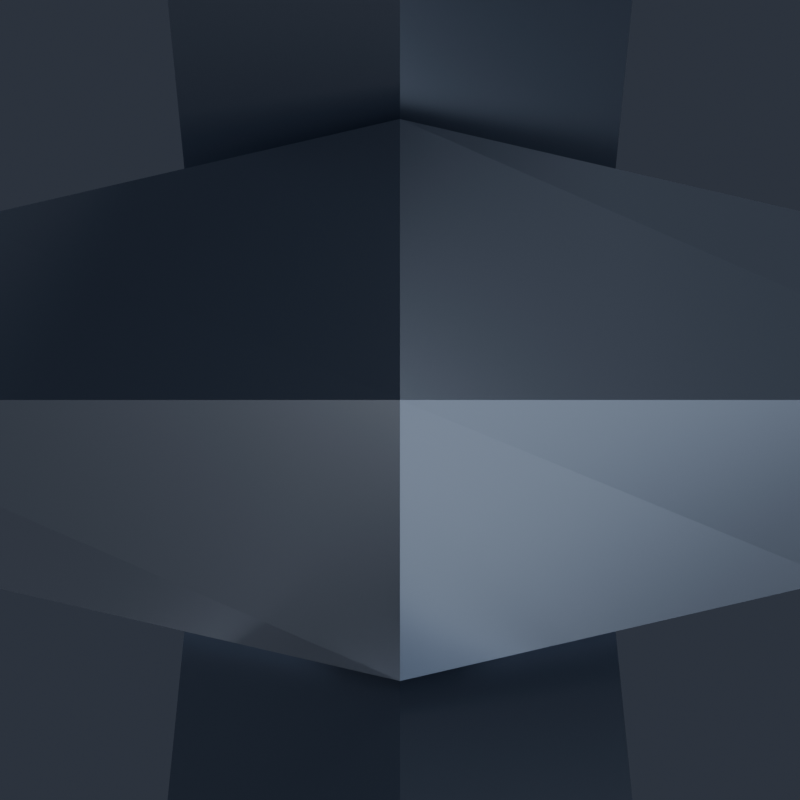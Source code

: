 # Source: FragPin.blend  (saved by Blender 5.2.45; exported with 4.5.12 LTS)
import bpy
from mathutils import Matrix  # noqa: F401  (used for matrix-valued properties, if any)

bpy.ops.wm.read_factory_settings(use_empty=True)
scene = bpy.context.scene
scene.name = 'Scene'

# ---- collections
col_fragpin = bpy.data.collections.new('FragPin'); scene.collection.children.link(col_fragpin)
col_renderrig = bpy.data.collections.new('RenderRig'); scene.collection.children.link(col_renderrig)

# ---- materials (node trees are filled in below, after node groups)
mat_chain_metal = bpy.data.materials.new('Chain_Metal')
mat_pin_steel = bpy.data.materials.new('Pin_Steel')
mat_pin_brass = bpy.data.materials.new('Pin_Brass')

# ---- material node trees
mat_chain_metal.use_nodes = True; mat_chain_metal.node_tree.nodes.clear()
_N = mat_chain_metal.node_tree.nodes; _L = mat_chain_metal.node_tree.links
n0 = _N.new('ShaderNodeBsdfPrincipled'); n0.name = 'Principled BSDF'; n0.location = (-200, 100)
n0.inputs[0].default_value = (0.3231, 0.3712, 0.4564, 1.0)
n0.inputs[1].default_value = 0.85
n0.inputs[2].default_value = 0.28
n0.inputs[10].default_value = 0.005
n0.inputs[13].default_value = 0.55
n0.inputs[27].default_value = (0.3231, 0.3712, 0.4564, 1.0)
n1 = _N.new('ShaderNodeOutputMaterial'); n1.name = 'Material Output'; n1.location = (200, 100)
_L.new(n0.outputs[0], n1.inputs[0])
n1.is_active_output = True
mat_pin_steel.use_nodes = True; mat_pin_steel.node_tree.nodes.clear()
_N = mat_pin_steel.node_tree.nodes; _L = mat_pin_steel.node_tree.links
n0 = _N.new('ShaderNodeBsdfPrincipled'); n0.name = 'Principled BSDF'; n0.location = (-200, 100)
n0.inputs[0].default_value = (0.07619, 0.09759, 0.147, 1.0)
n0.inputs[1].default_value = 0.84
n0.inputs[2].default_value = 0.34
n0.inputs[10].default_value = 0.005
n0.inputs[13].default_value = 0.55
n0.inputs[27].default_value = (0.07619, 0.09759, 0.147, 1.0)
n1 = _N.new('ShaderNodeOutputMaterial'); n1.name = 'Material Output'; n1.location = (200, 100)
_L.new(n0.outputs[0], n1.inputs[0])
n1.is_active_output = True
mat_pin_brass.use_nodes = True; mat_pin_brass.node_tree.nodes.clear()
_N = mat_pin_brass.node_tree.nodes; _L = mat_pin_brass.node_tree.links
n0 = _N.new('ShaderNodeBsdfPrincipled'); n0.name = 'Principled BSDF'; n0.location = (-200, 100)
n0.inputs[0].default_value = (0.8714, 0.5029, 0.04231, 1.0)
n0.inputs[1].default_value = 0.9
n0.inputs[2].default_value = 0.25
n0.inputs[10].default_value = 0.005
n0.inputs[13].default_value = 0.55
n0.inputs[27].default_value = (0.8714, 0.5029, 0.04231, 1.0)
n1 = _N.new('ShaderNodeOutputMaterial'); n1.name = 'Material Output'; n1.location = (200, 100)
_L.new(n0.outputs[0], n1.inputs[0])
n1.is_active_output = True

# ---- world
world_charmstudioworld = bpy.data.worlds.new('CharmStudioWorld'); scene.world = world_charmstudioworld
world_charmstudioworld.use_nodes = True; world_charmstudioworld.node_tree.nodes.clear()
_N = world_charmstudioworld.node_tree.nodes; _L = world_charmstudioworld.node_tree.links
n0 = _N.new('ShaderNodeBackground'); n0.name = 'Background'; n0.location = (-200, 100)
n0.inputs[0].default_value = (0.028, 0.034, 0.048, 1.0)
n0.inputs[1].default_value = 1.15
n1 = _N.new('ShaderNodeOutputWorld'); n1.name = 'World Output'; n1.location = (200, 100)
_L.new(n0.outputs[0], n1.inputs[0])
n1.is_active_output = True

# ---- cameras
cam_reviewcam = bpy.data.cameras.new('ReviewCam')
cam_reviewcam.clip_start = 0.01
cam_reviewcam.clip_end = 50.0

# ---- lights
light_keylight = bpy.data.lights.new('KeyLight', 'AREA')
light_keylight.color = (1.0, 0.98, 0.95)
light_keylight.energy = 6.4
light_keylight.size = 0.85
light_filllight = bpy.data.lights.new('FillLight', 'AREA')
light_filllight.color = (0.82, 0.9, 1.0)
light_filllight.energy = 3.0
light_filllight.size = 1.1
light_rimlight = bpy.data.lights.new('RimLight', 'AREA')
light_rimlight.color = (0.92, 0.96, 1.0)
light_rimlight.energy = 5.5
light_rimlight.size = 0.75
light_underbounce = bpy.data.lights.new('UnderBounce', 'AREA')
light_underbounce.color = (0.88, 0.91, 1.0)
light_underbounce.energy = 1.5
light_underbounce.size = 0.9

# ---- meshes
me_fragpin_chain_mesh = bpy.data.meshes.new('FragPin_Chain_Mesh')
me_fragpin_chain_mesh.from_pydata([(0.0, 0.02332, -0.006536), (-0.006928, 0.01732, -0.01), (0.0, 0.01132, -0.01346), (0.006928, 0.01732, -0.01), (0.006928, 1.225e-18, 0.0), (0.0, 1.225e-18, 0.006928), (-0.006928, 1.225e-18, 0.0), (0.0, 1.225e-18, -0.006928), (0.0, -0.01132, -0.01346), (0.006928, -0.01732, -0.01), (0.0, -0.02332, -0.006536), (-0.006928, -0.01732, -0.01), (0.0, -0.01132, -0.02654), (0.006928, -0.01732, -0.03), (0.0, -0.02332, -0.03346), (-0.006928, -0.01732, -0.03), (0.006928, -3.674e-18, -0.04), (0.0, -3.674e-18, -0.04693), (-0.006928, -3.674e-18, -0.04), (0.0, -3.674e-18, -0.03307), (0.0, 0.02332, -0.03346), (-0.006928, 0.01732, -0.03), (0.0, 0.01132, -0.02654), (0.006928, 0.01732, -0.03), (0.0, 0.006829, -0.027), (0.0, 0.0, -0.02017), (0.0, -0.006829, -0.027), (0.0, 0.0, -0.03383), (0.015, 0.006163, -0.03804), (0.0205, 0.0, -0.03526), (0.015, -0.006163, -0.03804), (0.0095, 0.0, -0.04082), (0.015, 0.006163, -0.06196), (0.0205, 0.0, -0.06474), (0.015, -0.006163, -0.06196), (0.0095, 0.0, -0.05918), (0.0, 0.006829, -0.073), (0.0, 0.0, -0.07983), (0.0, -0.006829, -0.073), (0.0, 0.0, -0.06617), (-0.015, 0.006163, -0.06196), (-0.0205, 0.0, -0.06474), (-0.015, -0.006163, -0.06196), (-0.0095, 0.0, -0.05918), (-0.015, 0.006163, -0.03804), (-0.0205, 0.0, -0.03526), (-0.015, -0.006163, -0.03804), (-0.0095, 0.0, -0.04082), (0.006829, 0.0, -0.06), (0.0, 0.0, -0.06683), (-0.006829, 0.0, -0.06), (0.0, 0.0, -0.05317), (0.0, 0.0205, -0.06826), (0.006163, 0.015, -0.07104), (0.0, 0.0095, -0.07382), (-0.006163, 0.015, -0.07104), (0.0, 0.0205, -0.09774), (0.006163, 0.015, -0.09496), (0.0, 0.0095, -0.09218), (-0.006163, 0.015, -0.09496), (0.006829, 0.0, -0.106), (0.0, 0.0, -0.09917), (-0.006829, 0.0, -0.106), (0.0, 0.0, -0.1128), (0.0, -0.0095, -0.09218), (-0.006163, -0.015, -0.09496), (0.0, -0.0205, -0.09774), (0.006163, -0.015, -0.09496), (0.0, -0.0095, -0.07382), (-0.006163, -0.015, -0.07104), (0.0, -0.0205, -0.06826), (0.006163, -0.015, -0.07104)], [], [(0, 1, 5, 4), (1, 2, 6, 5), (2, 3, 7, 6), (3, 0, 4, 7), (4, 5, 9, 8), (5, 6, 10, 9), (6, 7, 11, 10), (7, 4, 8, 11), (8, 9, 13, 12), (9, 10, 14, 13), (10, 11, 15, 14), (11, 8, 12, 15), (12, 13, 17, 16), (13, 14, 18, 17), (14, 15, 19, 18), (15, 12, 16, 19), (16, 17, 21, 20), (17, 18, 22, 21), (18, 19, 23, 22), (19, 16, 20, 23), (20, 21, 1, 0), (21, 22, 2, 1), (22, 23, 3, 2), (23, 20, 0, 3), (24, 25, 29, 28), (25, 26, 30, 29), (26, 27, 31, 30), (27, 24, 28, 31), (28, 29, 33, 32), (29, 30, 34, 33), (30, 31, 35, 34), (31, 28, 32, 35), (32, 33, 37, 36), (33, 34, 38, 37), (34, 35, 39, 38), (35, 32, 36, 39), (36, 37, 41, 40), (37, 38, 42, 41), (38, 39, 43, 42), (39, 36, 40, 43), (40, 41, 45, 44), (41, 42, 46, 45), (42, 43, 47, 46), (43, 40, 44, 47), (44, 45, 25, 24), (45, 46, 26, 25), (46, 47, 27, 26), (47, 44, 24, 27), (48, 49, 53, 52), (49, 50, 54, 53), (50, 51, 55, 54), (51, 48, 52, 55), (52, 53, 57, 56), (53, 54, 58, 57), (54, 55, 59, 58), (55, 52, 56, 59), (56, 57, 61, 60), (57, 58, 62, 61), (58, 59, 63, 62), (59, 56, 60, 63), (60, 61, 65, 64), (61, 62, 66, 65), (62, 63, 67, 66), (63, 60, 64, 67), (64, 65, 69, 68), (65, 66, 70, 69), (66, 67, 71, 70), (67, 64, 68, 71), (68, 69, 49, 48), (69, 70, 50, 49), (70, 71, 51, 50), (71, 68, 48, 51)])
me_fragpin_chain_mesh.materials.append(mat_chain_metal)
me_fragpin_chain_mesh.update()
me_fragpin_body_mesh_001 = bpy.data.meshes.new('FragPin_Body_Mesh.001')
me_fragpin_body_mesh_001.from_pydata([(0.03234, -0.008, -0.1806), (0.03603, -0.012, -0.1791), (0.04712, -0.012, -0.1745), (0.05081, -0.008, -0.173), (0.05081, 0.008, -0.173), (0.04712, 0.012, -0.1745), (0.03603, 0.012, -0.1791), (0.03234, 0.008, -0.1806), (0.01339, -0.008, -0.1617), (0.02105, -0.008, -0.1432), (0.02105, 0.008, -0.1432), (0.01339, 0.008, -0.1617), (-0.01339, -0.008, -0.1617), (-0.02105, -0.008, -0.1432), (-0.02105, 0.008, -0.1432), (-0.01339, 0.008, -0.1617), (-0.03234, -0.008, -0.1806), (-0.03603, -0.012, -0.1791), (-0.04712, -0.012, -0.1745), (-0.05081, -0.008, -0.173), (-0.05081, 0.008, -0.173), (-0.04712, 0.012, -0.1745), (-0.03603, 0.012, -0.1791), (-0.03234, 0.008, -0.1806), (-0.03234, -0.008, -0.2074), (-0.03603, -0.012, -0.2089), (-0.04712, -0.012, -0.2135), (-0.05081, -0.008, -0.215), (-0.05081, 0.008, -0.215), (-0.04712, 0.012, -0.2135), (-0.03603, 0.012, -0.2089), (-0.03234, 0.008, -0.2074), (-0.01952, -0.012, -0.2411), (-0.02105, -0.008, -0.2448), (-0.02105, 0.008, -0.2448), (-0.01952, 0.012, -0.2411), (0.03234, -0.008, -0.2074), (0.03603, -0.012, -0.2089), (0.04712, -0.012, -0.2135), (0.05081, -0.008, -0.215), (0.05081, 0.008, -0.215), (0.04712, 0.012, -0.2135), (0.03603, 0.012, -0.2089), (0.03234, 0.008, -0.2074), (-0.016, -0.016, -0.16), (-0.016, -0.016, -0.138), (0.016, -0.016, -0.16), (0.016, -0.016, -0.138), (0.021, -0.011, -0.138), (0.021, 0.011, -0.138), (0.016, 0.016, -0.16), (0.016, 0.016, -0.138), (-0.016, 0.016, -0.16), (-0.016, 0.016, -0.138), (-0.021, 0.011, -0.138), (-0.021, -0.011, -0.138), (-0.01976, -0.018, -0.2054), (0.02072, -0.018, -0.2054), (0.03176, -0.018, -0.279), (0.0244, -0.018, -0.3526), (0.006, -0.018, -0.3683), (-0.0124, -0.018, -0.3499), (-0.00872, -0.018, -0.2744), (-0.022, -0.014, -0.198), (0.022, -0.014, -0.198), (0.034, -0.014, -0.278), (0.026, -0.014, -0.358), (0.006, -0.014, -0.375), (-0.014, -0.014, -0.355), (-0.01, -0.014, -0.273), (-0.022, 0.014, -0.198), (0.022, 0.014, -0.198), (0.034, 0.014, -0.278), (0.026, 0.014, -0.358), (0.006, 0.014, -0.375), (-0.014, 0.014, -0.355), (-0.01, 0.014, -0.273), (-0.01976, 0.018, -0.2054), (0.02072, 0.018, -0.2054), (0.03176, 0.018, -0.279), (0.0244, 0.018, -0.3526), (0.006, 0.018, -0.3683), (-0.0124, 0.018, -0.3499), (-0.00872, 0.018, -0.2744), (0.019, -0.024, -0.236), (0.019, 0.024, -0.236), (0.0095, -0.024, -0.2195), (0.0095, 0.024, -0.2195), (-0.0095, -0.024, -0.2195), (-0.0095, 0.024, -0.2195), (-0.019, -0.024, -0.236), (-0.019, 0.024, -0.236), (-0.0095, -0.024, -0.2525), (-0.0095, 0.024, -0.2525), (0.0095, -0.024, -0.2525), (0.0095, 0.024, -0.2525), (-0.012, -0.012, -0.122), (0.012, -0.012, -0.122), (0.016, -0.008, -0.122), (0.016, 0.008, -0.122), (0.012, 0.012, -0.122), (-0.012, 0.012, -0.122), (-0.016, 0.008, -0.122), (-0.016, -0.008, -0.122), (0.0, 0.006236, -0.094), (0.0, 0.0, -0.08776), (0.0, -0.006236, -0.094), (0.0, 0.0, -0.1002), (0.0145, 0.005903, -0.1036), (0.0197, 0.0, -0.1008), (0.0145, -0.005903, -0.1036), (0.0093, 0.0, -0.1064), (0.0197, 0.0, -0.1272), (0.0093, 0.0, -0.1216), (-0.0197, 0.0, -0.1272), (-0.0093, 0.0, -0.1216), (-0.0145, 0.005903, -0.1036), (-0.0197, 0.0, -0.1008), (-0.0145, -0.005903, -0.1036), (-0.0093, 0.0, -0.1064), (0.01696, -0.012, -0.16), (0.01408, -0.009801, -0.16), (0.02, -0.012, -0.1474), (0.021, -0.011, -0.1471), (0.021, -0.008124, -0.1433), (0.02, 0.012, -0.1474), (0.021, 0.011, -0.1471), (0.021, 0.008124, -0.1433), (0.01696, 0.012, -0.16), (0.01408, 0.009801, -0.16), (-0.01696, -0.012, -0.16), (-0.01408, -0.009801, -0.16), (-0.021, -0.011, -0.1471), (-0.021, -0.008124, -0.1433), (-0.02, -0.012, -0.1474), (-0.021, 0.011, -0.1471), (-0.02, 0.012, -0.1474), (-0.021, 0.008124, -0.1433), (-0.01408, 0.009801, -0.16), (-0.01696, 0.012, -0.16), (-0.01725, -0.012, -0.2277), (-0.01824, -0.008, -0.2215), (-0.01824, 0.008, -0.2215), (-0.01725, 0.012, -0.2277), (0.02526, -0.012, -0.2197), (0.02457, -0.008, -0.2152), (0.02798, -0.008, -0.2379), (0.0273, -0.012, -0.2333), (0.0273, 0.012, -0.2333), (0.02798, 0.008, -0.2379), (0.02457, 0.008, -0.2152), (0.02526, 0.012, -0.2197), (-0.01328, -0.018, -0.2459), (-0.01576, -0.018, -0.2304), (-0.01474, -0.014, -0.2434), (-0.01659, -0.014, -0.2318), (-0.01474, 0.014, -0.2434), (-0.01659, 0.014, -0.2318), (-0.01328, 0.018, -0.2459), (-0.01576, 0.018, -0.2304), (0.01891, -0.009455, -0.138), (0.01418, -0.01418, -0.138), (0.01418, 0.01418, -0.138), (0.01891, 0.009455, -0.138), (-0.01891, 0.009455, -0.138), (-0.01418, 0.01418, -0.138), (-0.01418, -0.01418, -0.138), (-0.01891, -0.009455, -0.138), (0.01665, 0.003467, -0.1256), (0.01724, 0.0, -0.1288), (0.01665, -0.003467, -0.1256), (0.01711, -0.0008208, -0.1281), (0.008705, 0.0, -0.122), (0.01003, -0.0008317, -0.122), (0.01003, 0.0008317, -0.122), (-0.01724, 0.0, -0.1288), (-0.01711, 0.0008208, -0.1281), (-0.01665, 0.003467, -0.1256), (-0.01665, -0.003467, -0.1256), (-0.008705, 0.0, -0.122), (-0.01003, -0.0008317, -0.122), (-0.01003, 0.0008317, -0.122), (-0.0095, -0.018, -0.2525), (-0.0095, 0.018, -0.2525), (0.0095, -0.018, -0.2525), (0.0095, 0.018, -0.2525), (0.02, 0.012, -0.16), (-0.0145, -0.005903, -0.122), (-0.021, -0.008, -0.1432), (-0.021, 0.008, -0.1432), (0.021, 0.008, -0.1432), (0.021, -0.008, -0.1432), (-0.01659, -0.012, -0.2318), (-0.01451, -0.008, -0.2448), (-0.01474, -0.009552, -0.2434), (-0.01451, 0.008, -0.2448), (-0.01474, 0.009552, -0.2434), (-0.01659, 0.012, -0.2318), (-0.01605, -0.012, -0.2411), (-0.019, -0.012, -0.236), (-0.01605, 0.012, -0.2411), (-0.019, 0.012, -0.236), (-0.02, -0.012, -0.16), (-0.0095, -0.018, -0.2195), (-0.0095, 0.018, -0.2195), (-0.02, 0.012, -0.16), (0.02, -0.012, -0.16), (0.0145, 0.005903, -0.122), (0.019, -0.018, -0.236), (0.0095, -0.018, -0.2195), (0.019, 0.018, -0.236), (0.0095, 0.018, -0.2195), (0.016, -0.0042, -0.122), (0.016, 0.0042, -0.122), (-0.0145, 0.005903, -0.122), (0.0145, -0.005903, -0.122), (-0.016, 0.0042, -0.122), (-0.016, -0.0042, -0.122)], [], [(98, 97, 161, 160), (69, 62, 152, 154), (20, 14, 137, 135, 136, 21), (3, 4, 10, 9), (155, 153, 56, 63), (38, 2, 122, 206, 120, 1, 37, 144, 147), (10, 4, 5, 125, 126, 127), (7, 0, 8, 11), (131, 12, 8, 121), (188, 13, 133), (191, 124, 9), (189, 14, 13, 188), (9, 10, 190, 191), (14, 189, 137), (10, 127, 190), (129, 11, 15, 138), (11, 8, 12, 15), (18, 26, 32, 198, 199, 192, 140, 25, 17, 130, 202, 134), (142, 143, 30, 31), (11, 129, 128, 6, 7), (13, 14, 20, 19), (39, 38, 147, 146), (121, 8, 0, 1, 120), (15, 12, 16, 23), (16, 17, 25, 24), (18, 19, 27, 26), (19, 20, 28, 27), (20, 21, 29, 28), (22, 23, 31, 30), (23, 16, 24, 31), (200, 35, 29, 21, 136, 205, 139, 22, 30, 143, 197, 201), (83, 76, 156, 158), (26, 27, 33, 32), (27, 28, 34, 33), (28, 29, 35, 34), (17, 16, 12, 131, 130), (123, 122, 2, 3, 9, 124), (142, 31, 24, 141), (42, 6, 128, 186, 125, 5, 41, 148, 151), (32, 33, 193, 194, 198), (193, 33, 34, 195), (200, 196, 195, 34, 35), (19, 18, 134, 132, 133, 13), (102, 101, 165, 164), (149, 40, 39, 146), (42, 151, 150, 43), (23, 22, 139, 138, 15), (115, 180, 179), (145, 36, 43, 150), (36, 37, 1, 0), (38, 39, 3, 2), (39, 40, 4, 3), (40, 41, 5, 4), (42, 43, 7, 6), (43, 36, 0, 7), (205, 52, 50, 186, 128, 129, 138, 139), (206, 46, 44, 202, 130, 131, 121, 120), (166, 45, 47, 48, 49, 51, 53, 165, 162, 163, 160, 161), (164, 165, 53, 54, 55, 45, 166, 167), (44, 46, 47, 45), (123, 48, 47, 46, 206, 122), (126, 49, 48, 123, 124, 191, 190, 127), (186, 50, 51, 49, 126, 125), (50, 52, 53, 51), (54, 53, 52, 205, 136, 135), (55, 54, 135, 137, 189, 188, 133, 132), (202, 44, 45, 55, 132, 134), (62, 61, 60, 59, 58, 57, 56, 153, 203, 209, 208, 184, 182, 152), (77, 78, 79, 80, 81, 82, 83, 158, 183, 185, 210, 211, 204, 159), (56, 57, 64, 63), (63, 64, 71, 70), (70, 71, 78, 77), (57, 58, 65, 64), (144, 145, 64, 65, 72, 71, 150, 151, 148, 149, 146, 147), (150, 71, 64, 145), (71, 72, 79, 78), (58, 59, 66, 65), (65, 66, 73, 72), (72, 73, 80, 79), (59, 60, 67, 66), (66, 67, 74, 73), (73, 74, 81, 80), (60, 61, 68, 67), (67, 68, 75, 74), (74, 75, 82, 81), (61, 62, 69, 68), (68, 69, 76, 75), (75, 76, 83, 82), (159, 157, 70, 77), (143, 142, 141, 140, 192, 155, 63, 70, 157, 197), (196, 156, 76, 69, 154, 194, 193, 195), (40, 149, 148, 41), (99, 163, 162, 100), (94, 84, 86, 88, 90, 92), (89, 87, 85, 95, 93, 91), (85, 87, 211, 210), (209, 86, 84, 208), (211, 87, 89, 204), (203, 88, 86, 209), (197, 157, 159, 204, 89, 91, 201), (153, 155, 192, 199, 90, 88, 203), (91, 93, 183, 158, 156, 196, 200, 201), (194, 154, 152, 182, 92, 90, 199, 198), (93, 95, 185, 183), (94, 92, 182, 184), (185, 95, 85, 210), (208, 84, 94, 184), (217, 103, 96, 97, 98, 212, 215, 173, 172, 174, 207, 213, 99, 100, 101, 102, 216, 214, 181, 179, 180, 187), (97, 96, 166, 161), (170, 212, 98, 160, 163, 99, 213, 168, 169, 171), (103, 167, 166, 96), (165, 101, 100, 162), (216, 102, 164, 167, 103, 217, 178, 175, 176, 177), (141, 24, 25, 140), (104, 105, 109, 108), (105, 106, 110, 109), (106, 107, 111, 110), (107, 104, 108, 111), (207, 108, 109, 112, 168, 213), (212, 170, 112, 109, 110, 215), (110, 111, 113, 173, 215), (113, 111, 108, 207, 174), (169, 168, 112), (170, 171, 112), (112, 171, 169), (173, 113, 172), (114, 176, 175), (114, 177, 176), (114, 175, 178), (172, 113, 174), (179, 181, 115), (177, 114, 117, 116, 214, 216), (187, 118, 117, 114, 178, 217), (180, 115, 119, 118, 187), (214, 116, 119, 115, 181), (116, 117, 105, 104), (117, 118, 106, 105), (118, 119, 107, 106), (119, 116, 104, 107), (145, 144, 37, 36)])
me_fragpin_body_mesh_001.polygons.foreach_set('material_index', [2, 0, 1, 1, 0, 1, 1, 1, 1, 1, 1, 1, 1, 1, 1, 1, 1, 1, 1, 1, 1, 1, 1, 1, 1, 1, 1, 1, 1, 1, 1, 0, 1, 1, 1, 1, 1, 1, 1, 1, 1, 1, 1, 2, 1, 1, 1, 2, 1, 1, 1, 1, 1, 1, 1, 2, 2, 2, 2, 2, 2, 2, 2, 2, 2, 2, 2, 0, 0, 0, 0, 0, 0, 0, 0, 0, 0, 0, 0, 0, 0, 0, 0, 0, 0, 0, 0, 0, 0, 0, 0, 1, 2, 1, 1, 1, 1, 1, 1, 1, 1, 1, 1, 1, 1, 1, 1, 2, 2, 2, 2, 2, 2, 1, 2, 2, 2, 2, 2, 2, 2, 2, 2, 2, 2, 2, 2, 2, 2, 2, 2, 2, 2, 2, 2, 2, 2, 2, 2, 1])
me_fragpin_body_mesh_001.materials.append(mat_pin_steel)
me_fragpin_body_mesh_001.materials.append(mat_pin_brass)
me_fragpin_body_mesh_001.materials.append(mat_chain_metal)
me_fragpin_body_mesh_001.update()

# ---- objects
ob_fragpin_chain = bpy.data.objects.new('FragPin_Chain', me_fragpin_chain_mesh)
ob_fragpin_body = bpy.data.objects.new('FragPin_Body', me_fragpin_body_mesh_001)
ob_keylight = bpy.data.objects.new('KeyLight', light_keylight)
ob_filllight = bpy.data.objects.new('FillLight', light_filllight)
ob_rimlight = bpy.data.objects.new('RimLight', light_rimlight)
ob_underbounce = bpy.data.objects.new('UnderBounce', light_underbounce)
ob_reviewcam = bpy.data.objects.new('ReviewCam', cam_reviewcam)

# ---- transforms, parenting, visibility, modifiers, constraints
ob_fragpin_chain.location = (0.0, 0.0, 0.0)
ob_fragpin_body.location = (0.0, 0.0, 0.0)
ob_keylight.location = (-0.75, -1.1, 0.35)
ob_keylight.rotation_euler = (1.179, 9.028e-08, -0.5984)
ob_filllight.location = (0.85, -0.85, -0.1)
ob_filllight.rotation_euler = (1.488, -1.22e-07, 0.7854)
ob_rimlight.location = (0.45, 0.95, 0.3)
ob_rimlight.rotation_euler = (1.127, -6.522e-08, 2.699)
ob_underbounce.location = (0.0, -0.45, -0.85)
ob_underbounce.rotation_euler = (2.536, -0.0, 0.0)
ob_reviewcam.location = (0.0, 0.0, 0.0)

# ---- collection membership
col_fragpin.objects.link(ob_fragpin_chain)
col_fragpin.objects.link(ob_fragpin_body)
col_renderrig.objects.link(ob_keylight)
col_renderrig.objects.link(ob_filllight)
col_renderrig.objects.link(ob_rimlight)
col_renderrig.objects.link(ob_underbounce)
col_renderrig.objects.link(ob_reviewcam)

# ---- scene / render settings (as saved in the file)
scene.camera = ob_reviewcam
scene.frame_start = 1; scene.frame_end = 250; scene.frame_set(1)
scene.render.engine = 'BLENDER_EEVEE_NEXT'
scene.render.resolution_x = 800
scene.render.resolution_y = 800
scene.render.bake_bias = 0.0
scene.render.bake_samples = 0
scene.render.compositor_device = 'GPU'
scene.eevee.use_volume_custom_range = False
scene.eevee.fast_gi_thickness_near = 0.1
scene.eevee.fast_gi_thickness_far = 0.0
scene.eevee.ray_tracing_options.screen_trace_thickness = 0.1
bpy.context.view_layer.update()
